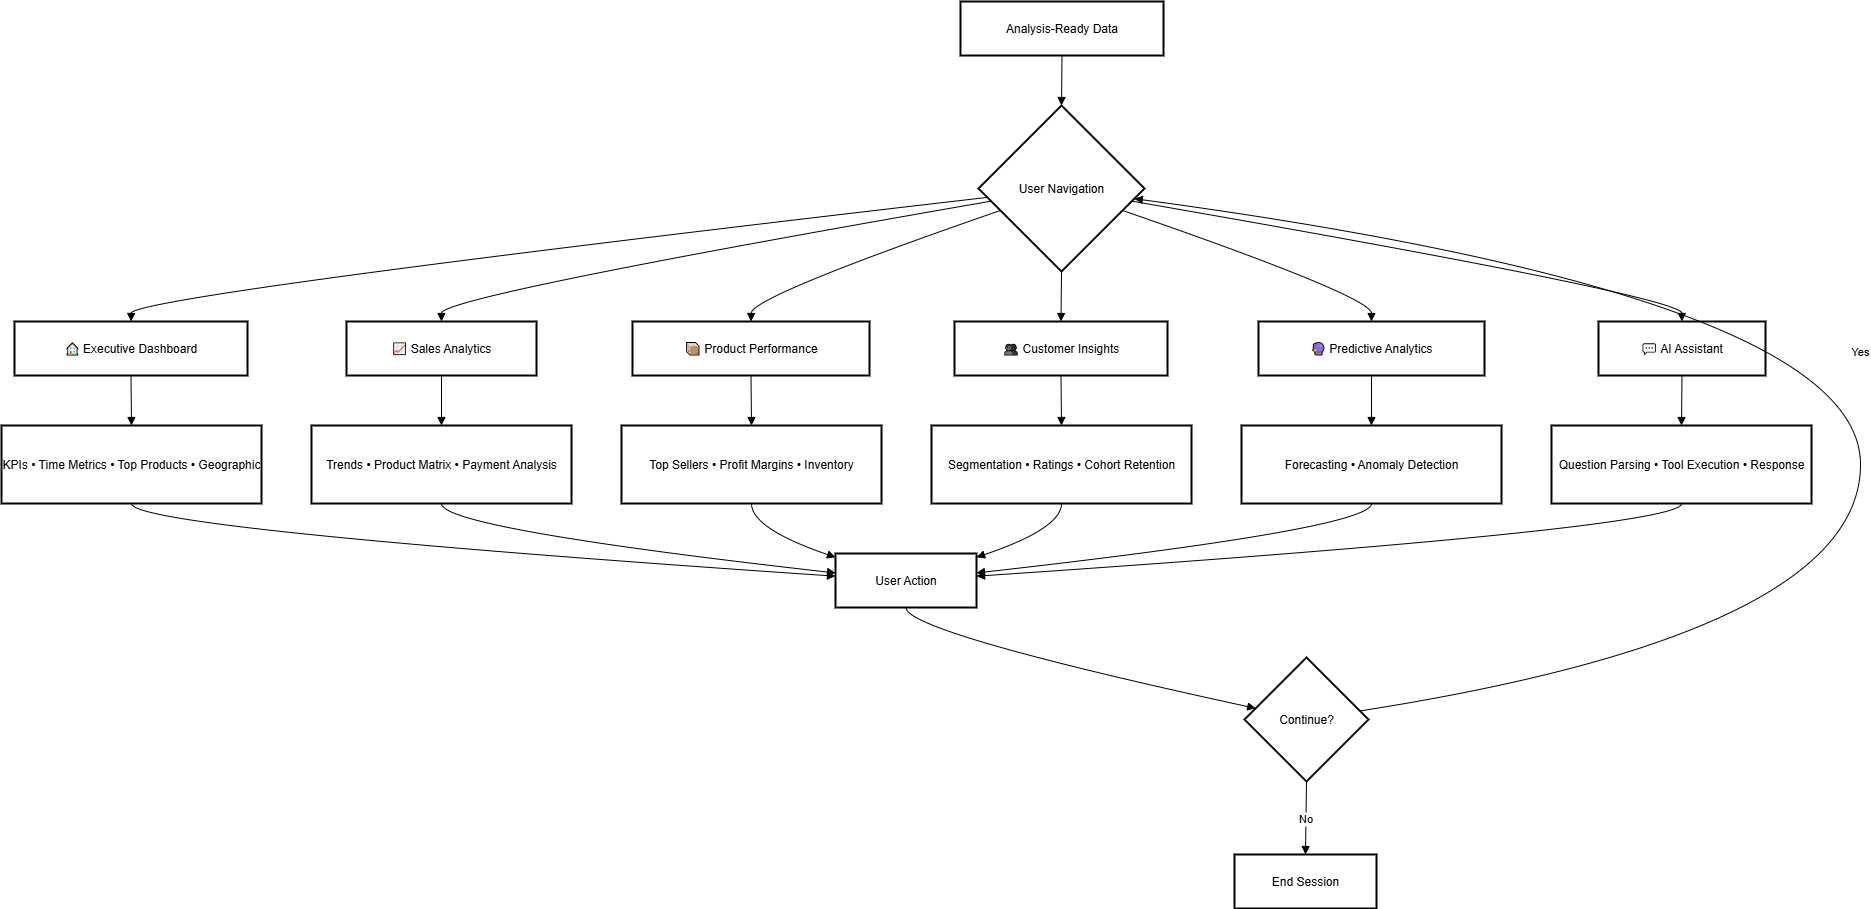

The diagram above was exported from draw.io. Its source (the exported page's mxGraphModel, read from the mxfile embedded in the PNG):
<mxGraphModel dx="1426" dy="751" grid="1" gridSize="10" guides="1" tooltips="1" connect="1" arrows="1" fold="1" page="1" pageScale="1" pageWidth="1700" pageHeight="1100" math="0" shadow="0">
  <root>
    <mxCell id="0" />
    <mxCell id="1" parent="0" />
    <mxCell id="2" value="Analysis-Ready Data" style="whiteSpace=wrap;strokeWidth=2;" parent="1" vertex="1">
      <mxGeometry x="967" y="8" width="203" height="54" as="geometry" />
    </mxCell>
    <mxCell id="3" value="User Navigation" style="rhombus;strokeWidth=2;whiteSpace=wrap;" parent="1" vertex="1">
      <mxGeometry x="985" y="112" width="166" height="166" as="geometry" />
    </mxCell>
    <mxCell id="4" value="🏠 Executive Dashboard" style="whiteSpace=wrap;strokeWidth=2;" parent="1" vertex="1">
      <mxGeometry x="21" y="328" width="233" height="54" as="geometry" />
    </mxCell>
    <mxCell id="5" value="📈 Sales Analytics" style="whiteSpace=wrap;strokeWidth=2;" parent="1" vertex="1">
      <mxGeometry x="353" y="328" width="190" height="54" as="geometry" />
    </mxCell>
    <mxCell id="6" value="📦 Product Performance" style="whiteSpace=wrap;strokeWidth=2;" parent="1" vertex="1">
      <mxGeometry x="639" y="328" width="237" height="54" as="geometry" />
    </mxCell>
    <mxCell id="7" value="👥 Customer Insights" style="whiteSpace=wrap;strokeWidth=2;" parent="1" vertex="1">
      <mxGeometry x="961" y="328" width="213" height="54" as="geometry" />
    </mxCell>
    <mxCell id="8" value="🔮 Predictive Analytics" style="whiteSpace=wrap;strokeWidth=2;" parent="1" vertex="1">
      <mxGeometry x="1265" y="328" width="226" height="54" as="geometry" />
    </mxCell>
    <mxCell id="9" value="💬 AI Assistant" style="whiteSpace=wrap;strokeWidth=2;" parent="1" vertex="1">
      <mxGeometry x="1605" y="328" width="167" height="54" as="geometry" />
    </mxCell>
    <mxCell id="10" value="KPIs • Time Metrics • Top Products • Geographic" style="whiteSpace=wrap;strokeWidth=2;" parent="1" vertex="1">
      <mxGeometry x="8" y="432" width="260" height="78" as="geometry" />
    </mxCell>
    <mxCell id="11" value="Trends • Product Matrix • Payment Analysis" style="whiteSpace=wrap;strokeWidth=2;" parent="1" vertex="1">
      <mxGeometry x="318" y="432" width="260" height="78" as="geometry" />
    </mxCell>
    <mxCell id="12" value="Top Sellers • Profit Margins • Inventory" style="whiteSpace=wrap;strokeWidth=2;" parent="1" vertex="1">
      <mxGeometry x="628" y="432" width="260" height="78" as="geometry" />
    </mxCell>
    <mxCell id="13" value="Segmentation • Ratings • Cohort Retention" style="whiteSpace=wrap;strokeWidth=2;" parent="1" vertex="1">
      <mxGeometry x="938" y="432" width="260" height="78" as="geometry" />
    </mxCell>
    <mxCell id="14" value="Forecasting • Anomaly Detection" style="whiteSpace=wrap;strokeWidth=2;" parent="1" vertex="1">
      <mxGeometry x="1248" y="432" width="260" height="78" as="geometry" />
    </mxCell>
    <mxCell id="15" value="Question Parsing • Tool Execution • Response" style="whiteSpace=wrap;strokeWidth=2;" parent="1" vertex="1">
      <mxGeometry x="1558" y="432" width="260" height="78" as="geometry" />
    </mxCell>
    <mxCell id="16" value="User Action" style="whiteSpace=wrap;strokeWidth=2;" parent="1" vertex="1">
      <mxGeometry x="842" y="560" width="141" height="54" as="geometry" />
    </mxCell>
    <mxCell id="17" value="Continue?" style="rhombus;strokeWidth=2;whiteSpace=wrap;" parent="1" vertex="1">
      <mxGeometry x="1251" y="664" width="124" height="124" as="geometry" />
    </mxCell>
    <mxCell id="18" value="End Session" style="whiteSpace=wrap;strokeWidth=2;" parent="1" vertex="1">
      <mxGeometry x="1241" y="861" width="142" height="54" as="geometry" />
    </mxCell>
    <mxCell id="19" value="" style="curved=1;startArrow=none;endArrow=block;exitX=0.5;exitY=1;entryX=0.5;entryY=0;" parent="1" source="2" target="3" edge="1">
      <mxGeometry relative="1" as="geometry">
        <Array as="points" />
      </mxGeometry>
    </mxCell>
    <mxCell id="20" value="" style="curved=1;startArrow=none;endArrow=block;exitX=0;exitY=0.56;entryX=0.5;entryY=0.01;" parent="1" source="3" target="4" edge="1">
      <mxGeometry relative="1" as="geometry">
        <Array as="points">
          <mxPoint x="138" y="303" />
        </Array>
      </mxGeometry>
    </mxCell>
    <mxCell id="21" value="" style="curved=1;startArrow=none;endArrow=block;exitX=0;exitY=0.59;entryX=0.5;entryY=0.01;" parent="1" source="3" target="5" edge="1">
      <mxGeometry relative="1" as="geometry">
        <Array as="points">
          <mxPoint x="448" y="303" />
        </Array>
      </mxGeometry>
    </mxCell>
    <mxCell id="22" value="" style="curved=1;startArrow=none;endArrow=block;exitX=0;exitY=0.68;entryX=0.5;entryY=0.01;" parent="1" source="3" target="6" edge="1">
      <mxGeometry relative="1" as="geometry">
        <Array as="points">
          <mxPoint x="758" y="303" />
        </Array>
      </mxGeometry>
    </mxCell>
    <mxCell id="23" value="" style="curved=1;startArrow=none;endArrow=block;exitX=0.5;exitY=1;entryX=0.5;entryY=0.01;" parent="1" source="3" target="7" edge="1">
      <mxGeometry relative="1" as="geometry">
        <Array as="points" />
      </mxGeometry>
    </mxCell>
    <mxCell id="24" value="" style="curved=1;startArrow=none;endArrow=block;exitX=1;exitY=0.68;entryX=0.5;entryY=0.01;" parent="1" source="3" target="8" edge="1">
      <mxGeometry relative="1" as="geometry">
        <Array as="points">
          <mxPoint x="1378" y="303" />
        </Array>
      </mxGeometry>
    </mxCell>
    <mxCell id="25" value="" style="curved=1;startArrow=none;endArrow=block;exitX=1;exitY=0.59;entryX=0.5;entryY=0.01;" parent="1" source="3" target="9" edge="1">
      <mxGeometry relative="1" as="geometry">
        <Array as="points">
          <mxPoint x="1688" y="303" />
        </Array>
      </mxGeometry>
    </mxCell>
    <mxCell id="26" value="" style="curved=1;startArrow=none;endArrow=block;exitX=0.5;exitY=1.01;entryX=0.5;entryY=0;" parent="1" source="4" target="10" edge="1">
      <mxGeometry relative="1" as="geometry">
        <Array as="points" />
      </mxGeometry>
    </mxCell>
    <mxCell id="27" value="" style="curved=1;startArrow=none;endArrow=block;exitX=0.5;exitY=1.01;entryX=0.5;entryY=0;" parent="1" source="5" target="11" edge="1">
      <mxGeometry relative="1" as="geometry">
        <Array as="points" />
      </mxGeometry>
    </mxCell>
    <mxCell id="28" value="" style="curved=1;startArrow=none;endArrow=block;exitX=0.5;exitY=1.01;entryX=0.5;entryY=0;" parent="1" source="6" target="12" edge="1">
      <mxGeometry relative="1" as="geometry">
        <Array as="points" />
      </mxGeometry>
    </mxCell>
    <mxCell id="29" value="" style="curved=1;startArrow=none;endArrow=block;exitX=0.5;exitY=1.01;entryX=0.5;entryY=0;" parent="1" source="7" target="13" edge="1">
      <mxGeometry relative="1" as="geometry">
        <Array as="points" />
      </mxGeometry>
    </mxCell>
    <mxCell id="30" value="" style="curved=1;startArrow=none;endArrow=block;exitX=0.5;exitY=1.01;entryX=0.5;entryY=0;" parent="1" source="8" target="14" edge="1">
      <mxGeometry relative="1" as="geometry">
        <Array as="points" />
      </mxGeometry>
    </mxCell>
    <mxCell id="31" value="" style="curved=1;startArrow=none;endArrow=block;exitX=0.5;exitY=1.01;entryX=0.5;entryY=0;" parent="1" source="9" target="15" edge="1">
      <mxGeometry relative="1" as="geometry">
        <Array as="points" />
      </mxGeometry>
    </mxCell>
    <mxCell id="32" value="" style="curved=1;startArrow=none;endArrow=block;exitX=0.5;exitY=1;entryX=0;entryY=0.42;" parent="1" source="10" target="16" edge="1">
      <mxGeometry relative="1" as="geometry">
        <Array as="points">
          <mxPoint x="138" y="535" />
        </Array>
      </mxGeometry>
    </mxCell>
    <mxCell id="33" value="" style="curved=1;startArrow=none;endArrow=block;exitX=0.5;exitY=1;entryX=0;entryY=0.36;" parent="1" source="11" target="16" edge="1">
      <mxGeometry relative="1" as="geometry">
        <Array as="points">
          <mxPoint x="448" y="535" />
        </Array>
      </mxGeometry>
    </mxCell>
    <mxCell id="34" value="" style="curved=1;startArrow=none;endArrow=block;exitX=0.5;exitY=1;entryX=0;entryY=0.07;" parent="1" source="12" target="16" edge="1">
      <mxGeometry relative="1" as="geometry">
        <Array as="points">
          <mxPoint x="758" y="535" />
        </Array>
      </mxGeometry>
    </mxCell>
    <mxCell id="35" value="" style="curved=1;startArrow=none;endArrow=block;exitX=0.5;exitY=1;entryX=1;entryY=0.07;" parent="1" source="13" target="16" edge="1">
      <mxGeometry relative="1" as="geometry">
        <Array as="points">
          <mxPoint x="1068" y="535" />
        </Array>
      </mxGeometry>
    </mxCell>
    <mxCell id="36" value="" style="curved=1;startArrow=none;endArrow=block;exitX=0.5;exitY=1;entryX=1;entryY=0.36;" parent="1" source="14" target="16" edge="1">
      <mxGeometry relative="1" as="geometry">
        <Array as="points">
          <mxPoint x="1378" y="535" />
        </Array>
      </mxGeometry>
    </mxCell>
    <mxCell id="37" value="" style="curved=1;startArrow=none;endArrow=block;exitX=0.5;exitY=1;entryX=1;entryY=0.42;" parent="1" source="15" target="16" edge="1">
      <mxGeometry relative="1" as="geometry">
        <Array as="points">
          <mxPoint x="1688" y="535" />
        </Array>
      </mxGeometry>
    </mxCell>
    <mxCell id="38" value="" style="curved=1;startArrow=none;endArrow=block;exitX=0.5;exitY=1.01;entryX=0;entryY=0.39;" parent="1" source="16" target="17" edge="1">
      <mxGeometry relative="1" as="geometry">
        <Array as="points">
          <mxPoint x="913" y="639" />
        </Array>
      </mxGeometry>
    </mxCell>
    <mxCell id="39" value="Yes" style="curved=1;startArrow=none;endArrow=block;exitX=1;exitY=0.42;entryX=1;entryY=0.57;" parent="1" source="17" target="3" edge="1">
      <mxGeometry relative="1" as="geometry">
        <Array as="points">
          <mxPoint x="1867" y="639" />
          <mxPoint x="1867" y="303" />
        </Array>
      </mxGeometry>
    </mxCell>
    <mxCell id="40" value="No" style="curved=1;startArrow=none;endArrow=block;exitX=0.5;exitY=1;entryX=0.5;entryY=0;" parent="1" source="17" target="18" edge="1">
      <mxGeometry relative="1" as="geometry">
        <Array as="points" />
      </mxGeometry>
    </mxCell>
  </root>
</mxGraphModel>